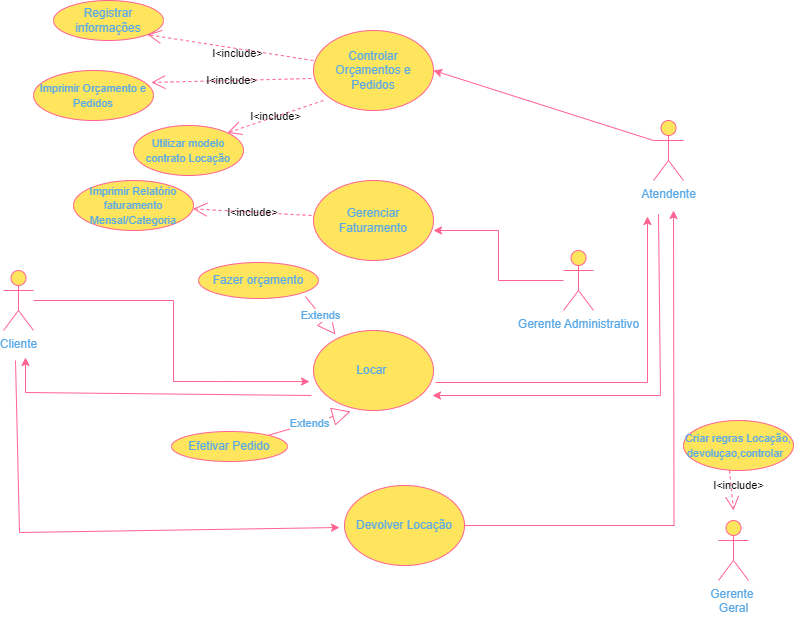

The diagram above was exported from draw.io. Its source (the exported page's mxGraphModel, read from the mxfile embedded in the PNG):
<mxGraphModel dx="874" dy="594" grid="0" gridSize="10" guides="1" tooltips="1" connect="1" arrows="1" fold="1" page="1" pageScale="1" pageWidth="827" pageHeight="1169" math="0" shadow="0">
  <root>
    <mxCell id="0" />
    <mxCell id="1" parent="0" />
    <mxCell id="HXdkA08mGtH0IpMlDky3-31" style="edgeStyle=orthogonalEdgeStyle;rounded=0;orthogonalLoop=1;jettySize=auto;html=1;entryX=-0.033;entryY=0.638;entryDx=0;entryDy=0;entryPerimeter=0;labelBackgroundColor=none;strokeColor=#FF6392;fontColor=default;" parent="1" source="HXdkA08mGtH0IpMlDky3-2" target="HXdkA08mGtH0IpMlDky3-8" edge="1">
      <mxGeometry relative="1" as="geometry" />
    </mxCell>
    <mxCell id="HXdkA08mGtH0IpMlDky3-2" value="Cliente" style="shape=umlActor;verticalLabelPosition=bottom;verticalAlign=top;html=1;outlineConnect=0;labelBackgroundColor=none;fillColor=#FFE45E;strokeColor=#FF6392;fontColor=#5AA9E6;" parent="1" vertex="1">
      <mxGeometry x="30" y="290" width="30" height="60" as="geometry" />
    </mxCell>
    <mxCell id="HXdkA08mGtH0IpMlDky3-5" value="Atendente" style="shape=umlActor;verticalLabelPosition=bottom;verticalAlign=top;html=1;outlineConnect=0;labelBackgroundColor=none;fillColor=#FFE45E;strokeColor=#FF6392;fontColor=#5AA9E6;" parent="1" vertex="1">
      <mxGeometry x="680" y="140" width="30" height="60" as="geometry" />
    </mxCell>
    <mxCell id="HXdkA08mGtH0IpMlDky3-6" value="Controlar Orçamentos e Pedidos" style="ellipse;whiteSpace=wrap;html=1;labelBackgroundColor=none;fillColor=#FFE45E;strokeColor=#FF6392;fontColor=#5AA9E6;" parent="1" vertex="1">
      <mxGeometry x="340" y="50" width="120" height="80" as="geometry" />
    </mxCell>
    <mxCell id="HXdkA08mGtH0IpMlDky3-7" value="Gerenciar Faturamento" style="ellipse;whiteSpace=wrap;html=1;labelBackgroundColor=none;fillColor=#FFE45E;strokeColor=#FF6392;fontColor=#5AA9E6;" parent="1" vertex="1">
      <mxGeometry x="340" y="200" width="120" height="80" as="geometry" />
    </mxCell>
    <mxCell id="HXdkA08mGtH0IpMlDky3-8" value="Locar&amp;nbsp;" style="ellipse;whiteSpace=wrap;html=1;labelBackgroundColor=none;fillColor=#FFE45E;strokeColor=#FF6392;fontColor=#5AA9E6;" parent="1" vertex="1">
      <mxGeometry x="340" y="350" width="120" height="80" as="geometry" />
    </mxCell>
    <mxCell id="HXdkA08mGtH0IpMlDky3-39" style="edgeStyle=orthogonalEdgeStyle;rounded=0;orthogonalLoop=1;jettySize=auto;html=1;labelBackgroundColor=none;strokeColor=#FF6392;fontColor=default;" parent="1" source="HXdkA08mGtH0IpMlDky3-9" edge="1">
      <mxGeometry relative="1" as="geometry">
        <mxPoint x="700" y="230" as="targetPoint" />
      </mxGeometry>
    </mxCell>
    <mxCell id="HXdkA08mGtH0IpMlDky3-9" value="Devolver Locação" style="ellipse;whiteSpace=wrap;html=1;labelBackgroundColor=none;fillColor=#FFE45E;strokeColor=#FF6392;fontColor=#5AA9E6;" parent="1" vertex="1">
      <mxGeometry x="371" y="505" width="120" height="80" as="geometry" />
    </mxCell>
    <mxCell id="HXdkA08mGtH0IpMlDky3-21" style="edgeStyle=orthogonalEdgeStyle;rounded=0;orthogonalLoop=1;jettySize=auto;html=1;entryX=1;entryY=0.625;entryDx=0;entryDy=0;entryPerimeter=0;labelBackgroundColor=none;strokeColor=#FF6392;fontColor=default;" parent="1" source="HXdkA08mGtH0IpMlDky3-10" target="HXdkA08mGtH0IpMlDky3-7" edge="1">
      <mxGeometry relative="1" as="geometry" />
    </mxCell>
    <mxCell id="HXdkA08mGtH0IpMlDky3-10" value="Gerente Administrativo" style="shape=umlActor;verticalLabelPosition=bottom;verticalAlign=top;html=1;outlineConnect=0;labelBackgroundColor=none;fillColor=#FFE45E;strokeColor=#FF6392;fontColor=#5AA9E6;" parent="1" vertex="1">
      <mxGeometry x="590" y="270" width="30" height="60" as="geometry" />
    </mxCell>
    <mxCell id="HXdkA08mGtH0IpMlDky3-11" value="Gerente&amp;nbsp;&lt;br&gt;Geral" style="shape=umlActor;verticalLabelPosition=bottom;verticalAlign=top;html=1;outlineConnect=0;labelBackgroundColor=none;fillColor=#FFE45E;strokeColor=#FF6392;fontColor=#5AA9E6;" parent="1" vertex="1">
      <mxGeometry x="745" y="540" width="30" height="60" as="geometry" />
    </mxCell>
    <mxCell id="HXdkA08mGtH0IpMlDky3-16" value="" style="endArrow=classic;html=1;rounded=0;exitX=0;exitY=0.3333333333333333;exitDx=0;exitDy=0;exitPerimeter=0;entryX=1;entryY=0.5;entryDx=0;entryDy=0;labelBackgroundColor=none;strokeColor=#FF6392;fontColor=default;" parent="1" source="HXdkA08mGtH0IpMlDky3-5" target="HXdkA08mGtH0IpMlDky3-6" edge="1">
      <mxGeometry width="50" height="50" relative="1" as="geometry">
        <mxPoint x="390" y="240" as="sourcePoint" />
        <mxPoint x="440" y="190" as="targetPoint" />
        <Array as="points" />
      </mxGeometry>
    </mxCell>
    <mxCell id="HXdkA08mGtH0IpMlDky3-17" value="Registrar informações" style="ellipse;whiteSpace=wrap;html=1;labelBackgroundColor=none;fillColor=#FFE45E;strokeColor=#FF6392;fontColor=#5AA9E6;" parent="1" vertex="1">
      <mxGeometry x="80" y="20" width="110" height="40" as="geometry" />
    </mxCell>
    <mxCell id="HXdkA08mGtH0IpMlDky3-18" value="I&amp;lt;include&amp;gt;" style="endArrow=open;endSize=12;dashed=1;html=1;rounded=0;exitX=0;exitY=0.375;exitDx=0;exitDy=0;entryX=1;entryY=1;entryDx=0;entryDy=0;exitPerimeter=0;labelBackgroundColor=none;strokeColor=#FF6392;fontColor=default;" parent="1" source="HXdkA08mGtH0IpMlDky3-6" target="HXdkA08mGtH0IpMlDky3-17" edge="1">
      <mxGeometry x="-0.0984" y="5" width="160" relative="1" as="geometry">
        <mxPoint x="230" y="80" as="sourcePoint" />
        <mxPoint x="330" y="90" as="targetPoint" />
        <mxPoint as="offset" />
      </mxGeometry>
    </mxCell>
    <mxCell id="HXdkA08mGtH0IpMlDky3-19" value="&lt;font style=&quot;font-size: 11px;&quot;&gt;Imprimir Orçamento e Pedidos&lt;/font&gt;" style="ellipse;whiteSpace=wrap;html=1;labelBackgroundColor=none;fillColor=#FFE45E;strokeColor=#FF6392;fontColor=#5AA9E6;" parent="1" vertex="1">
      <mxGeometry x="60" y="90" width="120" height="50" as="geometry" />
    </mxCell>
    <mxCell id="HXdkA08mGtH0IpMlDky3-20" value="I&amp;lt;include&amp;gt;" style="endArrow=open;endSize=12;dashed=1;html=1;rounded=0;exitX=-0.017;exitY=0.6;exitDx=0;exitDy=0;entryX=0.982;entryY=0.24;entryDx=0;entryDy=0;entryPerimeter=0;exitPerimeter=0;labelBackgroundColor=none;strokeColor=#FF6392;fontColor=default;" parent="1" source="HXdkA08mGtH0IpMlDky3-6" target="HXdkA08mGtH0IpMlDky3-19" edge="1">
      <mxGeometry x="0.0007" width="160" relative="1" as="geometry">
        <mxPoint x="230" y="150" as="sourcePoint" />
        <mxPoint x="340" y="160" as="targetPoint" />
        <mxPoint as="offset" />
      </mxGeometry>
    </mxCell>
    <mxCell id="HXdkA08mGtH0IpMlDky3-27" value="&lt;font style=&quot;font-size: 11px;&quot;&gt;Imprimir Relatório faturamento Mensal/Categoria&lt;/font&gt;" style="ellipse;whiteSpace=wrap;html=1;labelBackgroundColor=none;fillColor=#FFE45E;strokeColor=#FF6392;fontColor=#5AA9E6;" parent="1" vertex="1">
      <mxGeometry x="100" y="200" width="120" height="50" as="geometry" />
    </mxCell>
    <mxCell id="HXdkA08mGtH0IpMlDky3-28" value="I&amp;lt;include&amp;gt;" style="endArrow=open;endSize=12;dashed=1;html=1;rounded=0;labelBackgroundColor=none;strokeColor=#FF6392;fontColor=default;" parent="1" target="HXdkA08mGtH0IpMlDky3-27" edge="1">
      <mxGeometry x="-0.0039" width="160" relative="1" as="geometry">
        <mxPoint x="338" y="235" as="sourcePoint" />
        <mxPoint x="353" y="177" as="targetPoint" />
        <mxPoint as="offset" />
      </mxGeometry>
    </mxCell>
    <mxCell id="HXdkA08mGtH0IpMlDky3-29" value="&lt;span style=&quot;font-size: 11px;&quot;&gt;Utilizar modelo contrato Locação&lt;/span&gt;" style="ellipse;whiteSpace=wrap;html=1;labelBackgroundColor=none;fillColor=#FFE45E;strokeColor=#FF6392;fontColor=#5AA9E6;" parent="1" vertex="1">
      <mxGeometry x="160" y="145" width="110" height="50" as="geometry" />
    </mxCell>
    <mxCell id="HXdkA08mGtH0IpMlDky3-30" value="I&amp;lt;include&amp;gt;" style="endArrow=open;endSize=12;dashed=1;html=1;rounded=0;exitX=0.083;exitY=0.875;exitDx=0;exitDy=0;exitPerimeter=0;entryX=1;entryY=0;entryDx=0;entryDy=0;labelBackgroundColor=none;strokeColor=#FF6392;fontColor=default;" parent="1" source="HXdkA08mGtH0IpMlDky3-6" target="HXdkA08mGtH0IpMlDky3-29" edge="1">
      <mxGeometry x="0.0063" width="160" relative="1" as="geometry">
        <mxPoint x="210" y="140" as="sourcePoint" />
        <mxPoint x="371" y="122" as="targetPoint" />
        <mxPoint as="offset" />
      </mxGeometry>
    </mxCell>
    <mxCell id="HXdkA08mGtH0IpMlDky3-33" value="&lt;font style=&quot;font-size: 11px;&quot;&gt;Criar regras Locação, devoluçao,controlar&amp;nbsp;&amp;nbsp;&lt;/font&gt;" style="ellipse;whiteSpace=wrap;html=1;labelBackgroundColor=none;fillColor=#FFE45E;strokeColor=#FF6392;fontColor=#5AA9E6;" parent="1" vertex="1">
      <mxGeometry x="710" y="440" width="110" height="50" as="geometry" />
    </mxCell>
    <mxCell id="HXdkA08mGtH0IpMlDky3-35" value="I&amp;lt;include&amp;gt;" style="endArrow=open;endSize=12;dashed=1;html=1;rounded=0;exitX=0.083;exitY=0.875;exitDx=0;exitDy=0;exitPerimeter=0;labelBackgroundColor=none;strokeColor=#FF6392;fontColor=default;" parent="1" edge="1">
      <mxGeometry x="-0.2" y="8" width="160" relative="1" as="geometry">
        <mxPoint x="756" y="490" as="sourcePoint" />
        <mxPoint x="760" y="530" as="targetPoint" />
        <mxPoint x="-1" as="offset" />
      </mxGeometry>
    </mxCell>
    <mxCell id="FuKeWUT9p_C-J7KXTtOi-2" value="" style="endArrow=classic;html=1;rounded=0;labelBackgroundColor=none;strokeColor=#FF6392;fontColor=default;" edge="1" parent="1">
      <mxGeometry width="50" height="50" relative="1" as="geometry">
        <mxPoint x="42" y="380" as="sourcePoint" />
        <mxPoint x="366" y="547" as="targetPoint" />
        <Array as="points">
          <mxPoint x="46" y="552" />
        </Array>
      </mxGeometry>
    </mxCell>
    <mxCell id="FuKeWUT9p_C-J7KXTtOi-4" value="" style="endArrow=classic;html=1;rounded=0;labelBackgroundColor=none;strokeColor=#FF6392;fontColor=default;" edge="1" parent="1">
      <mxGeometry width="50" height="50" relative="1" as="geometry">
        <mxPoint x="462" y="402" as="sourcePoint" />
        <mxPoint x="674" y="236" as="targetPoint" />
        <Array as="points">
          <mxPoint x="674" y="402" />
        </Array>
      </mxGeometry>
    </mxCell>
    <mxCell id="FuKeWUT9p_C-J7KXTtOi-5" value="" style="endArrow=classic;html=1;rounded=0;labelBackgroundColor=none;strokeColor=#FF6392;fontColor=default;" edge="1" parent="1">
      <mxGeometry width="50" height="50" relative="1" as="geometry">
        <mxPoint x="685" y="234" as="sourcePoint" />
        <mxPoint x="459" y="415" as="targetPoint" />
        <Array as="points">
          <mxPoint x="687" y="415" />
        </Array>
      </mxGeometry>
    </mxCell>
    <mxCell id="FuKeWUT9p_C-J7KXTtOi-6" value="" style="endArrow=classic;html=1;rounded=0;labelBackgroundColor=none;strokeColor=#FF6392;fontColor=default;" edge="1" parent="1">
      <mxGeometry width="50" height="50" relative="1" as="geometry">
        <mxPoint x="338" y="415" as="sourcePoint" />
        <mxPoint x="52" y="377" as="targetPoint" />
        <Array as="points">
          <mxPoint x="52" y="412" />
        </Array>
      </mxGeometry>
    </mxCell>
    <mxCell id="FuKeWUT9p_C-J7KXTtOi-7" value="Fazer orçamento" style="ellipse;whiteSpace=wrap;html=1;strokeColor=#FF6392;fontColor=#5AA9E6;fillColor=#FFE45E;" vertex="1" parent="1">
      <mxGeometry x="225" y="282" width="120" height="36" as="geometry" />
    </mxCell>
    <mxCell id="FuKeWUT9p_C-J7KXTtOi-8" value="Extends" style="endArrow=block;endSize=16;endFill=0;html=1;rounded=0;strokeColor=#FF6392;fontColor=#5AA9E6;fillColor=#FFE45E;entryX=0.183;entryY=0.05;entryDx=0;entryDy=0;entryPerimeter=0;" edge="1" parent="1" target="HXdkA08mGtH0IpMlDky3-8">
      <mxGeometry width="160" relative="1" as="geometry">
        <mxPoint x="332" y="316" as="sourcePoint" />
        <mxPoint x="492" y="316" as="targetPoint" />
      </mxGeometry>
    </mxCell>
    <mxCell id="FuKeWUT9p_C-J7KXTtOi-9" value="Efetivar Pedido" style="ellipse;whiteSpace=wrap;html=1;strokeColor=#FF6392;fontColor=#5AA9E6;fillColor=#FFE45E;" vertex="1" parent="1">
      <mxGeometry x="198" y="451" width="116" height="30" as="geometry" />
    </mxCell>
    <mxCell id="FuKeWUT9p_C-J7KXTtOi-10" value="Extends" style="endArrow=block;endSize=16;endFill=0;html=1;rounded=0;strokeColor=#FF6392;fontColor=#5AA9E6;fillColor=#FFE45E;" edge="1" parent="1" source="FuKeWUT9p_C-J7KXTtOi-9">
      <mxGeometry width="160" relative="1" as="geometry">
        <mxPoint x="332" y="463" as="sourcePoint" />
        <mxPoint x="377" y="431" as="targetPoint" />
      </mxGeometry>
    </mxCell>
  </root>
</mxGraphModel>